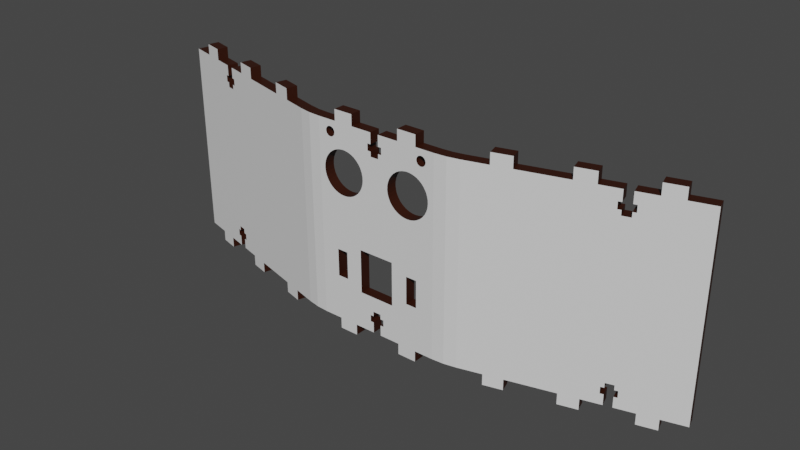 # Source: FrontCover.blend  (saved by Blender 2.81.16; exported with 4.5.12 LTS)
import bpy
from mathutils import Matrix  # noqa: F401  (used for matrix-valued properties, if any)

bpy.ops.wm.read_factory_settings(use_empty=True)
scene = bpy.context.scene
scene.name = 'Scene'

# ---- collections
col_collection = bpy.data.collections.new('Collection'); scene.collection.children.link(col_collection)

# ---- materials (node trees are filled in below, after node groups)
mat_main = bpy.data.materials.new('Main')
mat_main.use_transparent_shadow = False
mat_dark_brown = bpy.data.materials.new('Dark Brown')
mat_dark_brown.use_transparent_shadow = False

# ---- material node trees
mat_main.use_nodes = True; mat_main.node_tree.nodes.clear()
_N = mat_main.node_tree.nodes; _L = mat_main.node_tree.links
n0 = _N.new('ShaderNodeOutputMaterial'); n0.name = 'Material Output'; n0.location = (300, 300)
n1 = _N.new('ShaderNodeBsdfPrincipled'); n1.name = 'Principled BSDF'; n1.location = (10, 300)
n1.distribution = 'GGX'
n1.subsurface_method = 'BURLEY'
n1.inputs[3].default_value = 1.45
n1.inputs[27].default_value = (0.0, 0.0, 0.0, 1.0)
n1.inputs[28].default_value = 1.0
_L.new(n1.outputs[0], n0.inputs[0])
n0.is_active_output = True
mat_dark_brown.use_nodes = True; mat_dark_brown.node_tree.nodes.clear()
_N = mat_dark_brown.node_tree.nodes; _L = mat_dark_brown.node_tree.links
n0 = _N.new('ShaderNodeOutputMaterial'); n0.name = 'Material Output'; n0.location = (300, 300)
n1 = _N.new('ShaderNodeBsdfPrincipled'); n1.name = 'Principled BSDF'; n1.location = (10, 300)
n1.distribution = 'GGX'
n1.subsurface_method = 'BURLEY'
n1.inputs[0].default_value = (0.03157, 0.004983, 0.0, 1.0)
n1.inputs[3].default_value = 1.45
n1.inputs[27].default_value = (0.0, 0.0, 0.0, 1.0)
n1.inputs[28].default_value = 1.0
_L.new(n1.outputs[0], n0.inputs[0])
n0.is_active_output = True

# ---- world
world_world = bpy.data.worlds.new('World'); scene.world = world_world
world_world.use_nodes = True; world_world.node_tree.nodes.clear()
_N = world_world.node_tree.nodes; _L = world_world.node_tree.links
n0 = _N.new('ShaderNodeOutputWorld'); n0.name = 'World Output'; n0.location = (300, 300)
n1 = _N.new('ShaderNodeBackground'); n1.name = 'Background'; n1.location = (10, 300)
n1.inputs[0].default_value = (0.05088, 0.05088, 0.05088, 1.0)
_L.new(n1.outputs[0], n0.inputs[0])
n0.is_active_output = True
world_world.color = (0.05088, 0.05088, 0.05088)
world_world.use_sun_shadow = False
world_world.sun_shadow_jitter_overblur = 0.0

# ---- meshes
me_sborka_var7___front_1 = bpy.data.meshes.new('Sborka var7 - front-1')
me_sborka_var7___front_1.from_pydata([(20.65, 21.34, 8.037), (20.5, 21.71, 8.037), (20.5, 28.63, 8.037), (9.705, 26.29, 8.037), (9.539, 26.2, 8.037), (9.539, 28.63, 8.037), (16.13, 40.0, 8.037), (16.13, 36.0, 8.037), (9.539, 30.25, 8.037), (18.1, 30.26, 8.037), (18.4, 30.26, 8.037), (20.5, 30.25, 8.037), (19.87, 32.65, 8.037), (19.74, 32.92, 8.037), (20.5, 36.0, 8.037), (19.56, 33.16, 8.037), (19.35, 33.36, 8.037), (19.1, 33.53, 8.037), (18.83, 33.65, 8.037), (18.55, 33.72, 8.037), (18.25, 33.75, 8.037), (17.96, 33.72, 8.037), (20.0, 32.07, 8.037), (19.96, 32.37, 8.037), (18.69, 30.31, 8.037), (18.97, 30.41, 8.037), (19.23, 30.55, 8.037), (19.46, 30.74, 8.037), (19.66, 30.96, 8.037), (19.81, 31.21, 8.037), (19.92, 31.49, 8.037), (19.99, 31.78, 8.037), (17.67, 33.65, 8.037), (17.4, 33.53, 8.037), (17.15, 33.36, 8.037), (16.54, 32.37, 8.037), (16.5, 32.07, 8.037), (16.52, 31.78, 8.037), (16.58, 31.49, 8.037), (16.69, 31.21, 8.037), (16.84, 30.96, 8.037), (17.04, 30.74, 8.037), (17.27, 30.55, 8.037), (17.53, 30.41, 8.037), (17.81, 30.31, 8.037), (16.94, 33.16, 8.037), (16.76, 32.92, 8.037), (16.63, 32.65, 8.037), (9.539, 40.0, 8.037), (9.13, 36.0, 8.037), (9.13, 40.0, 8.037), (1.5, 28.63, 8.037), (1.5, 29.65, 8.037), (2.745, 29.65, 8.037), (1.5, 32.05, 8.037), (1.5, 36.0, 8.037), (2.745, 32.05, 8.037), (2.745, 30.25, 8.037), (1.5, 27.9, 8.037), (5.857, 22.6, 8.037), (0.0004272, 27.9, 8.037), (5.351, 21.34, 8.037), (5.065, 20.02, 8.037), (5.008, 18.66, 8.037), (0.0004272, 11.0, 8.037), (5.18, 17.31, 8.037), (5.577, 16.02, 8.037), (6.188, 14.81, 8.037), (6.995, 13.71, 8.037), (7.975, 12.78, 8.037), (9.539, 11.0, 8.037), (8.521, 25.63, 8.037), (7.465, 24.78, 8.037), (6.568, 23.76, 8.037), (-1.5, 28.63, 8.037), (-1.5, 27.9, 8.037), (-6.568, 23.76, 8.037), (-6.994, 13.71, 8.037), (-6.187, 14.8, 8.037), (-5.576, 16.02, 8.037), (-5.179, 17.31, 8.037), (-9.536, 11.0, 8.037), (-9.098, 12.01, 8.037), (-7.974, 12.77, 8.037), (-5.007, 18.66, 8.037), (-5.064, 20.01, 8.037), (-5.35, 21.34, 8.037), (-5.856, 22.6, 8.037), (-1.5, 29.65, 8.037), (-2.745, 29.65, 8.037), (-9.536, 28.63, 8.037), (-2.745, 30.25, 8.037), (-9.536, 30.25, 8.037), (-2.745, 32.05, 8.037), (-9.536, 40.0, 8.037), (-9.13, 40.0, 8.037), (-9.13, 36.0, 8.037), (-1.5, 36.0, 8.037), (-1.5, 32.05, 8.037), (-16.13, 36.0, 8.037), (-16.13, 40.0, 8.037), (-19.23, 30.55, 8.037), (-18.97, 30.41, 8.037), (-23.01, 30.25, 8.037), (-18.69, 30.31, 8.037), (-18.4, 30.26, 8.037), (-17.95, 33.72, 8.037), (-18.25, 33.75, 8.037), (-19.56, 33.16, 8.037), (-19.74, 32.92, 8.037), (-23.01, 36.0, 8.037), (-19.92, 31.49, 8.037), (-19.81, 31.21, 8.037), (-19.98, 31.78, 8.037), (-18.1, 30.26, 8.037), (-17.81, 30.31, 8.037), (-17.53, 30.41, 8.037), (-17.27, 30.55, 8.037), (-18.54, 33.72, 8.037), (-18.83, 33.65, 8.037), (-19.66, 30.96, 8.037), (-19.46, 30.74, 8.037), (-19.1, 33.53, 8.037), (-19.35, 33.36, 8.037), (-19.87, 32.65, 8.037), (-19.96, 32.37, 8.037), (-20.0, 32.07, 8.037), (-17.04, 30.74, 8.037), (-16.84, 30.96, 8.037), (-16.69, 31.21, 8.037), (-16.93, 33.16, 8.037), (-17.15, 33.36, 8.037), (-17.39, 33.53, 8.037), (-17.67, 33.65, 8.037), (-16.58, 31.49, 8.037), (-16.51, 31.78, 8.037), (-16.5, 32.07, 8.037), (-16.54, 32.37, 8.037), (-16.62, 32.65, 8.037), (-16.76, 32.92, 8.037), (-23.01, -36.0, 8.037), (-23.01, -20.92, 8.037), (-16.13, -36.0, 8.037), (-9.536, -20.92, 8.037), (-16.13, -40.0, 8.037), (-9.536, -40.0, 8.037), (-9.13, -36.0, 8.037), (-9.13, -40.0, 8.037), (-1.5, -29.65, 8.037), (-2.745, -29.65, 8.037), (-6.573, -22.4, 8.037), (-1.5, -32.05, 8.037), (-1.5, -36.0, 8.037), (-2.745, -32.05, 8.037), (-6.573, -20.92, 8.037), (1.5, -36.0, 8.037), (1.5, -32.05, 8.037), (9.13, -36.0, 8.037), (2.745, -32.05, 8.037), (6.577, -22.4, 8.037), (1.5, -27.9, 8.037), (0.0004272, -22.4, 8.037), (0.0004272, -27.9, 8.037), (-1.5, -27.9, 8.037), (9.539, -40.0, 8.037), (9.13, -40.0, 8.037), (20.5, -20.92, 8.037), (20.5, -36.0, 8.037), (9.539, -20.92, 8.037), (16.13, -36.0, 8.037), (2.745, -29.65, 8.037), (16.13, -40.0, 8.037), (-6.573, -6.5, 8.037), (-9.536, 2.249, 8.037), (0.0004272, -6.5, 8.037), (0.0004272, 2.249, 8.037), (6.577, -6.5, 8.037), (9.539, 2.249, 8.037), (6.577, -20.92, 8.037), (1.5, -29.65, 8.037), (-7.464, 24.77, 8.037), (-8.52, 25.63, 8.037), (-9.536, 26.19, 8.037), (-9.704, 26.29, 8.037), (-23.01, 28.63, 8.037), (-17.48, 25.63, 8.037), (-18.54, 24.77, 8.037), (-19.43, 23.76, 8.037), (-20.14, 22.6, 8.037), (-20.65, 21.34, 8.037), (-20.93, 20.01, 8.037), (-20.99, 18.66, 8.037), (-23.01, 11.0, 8.037), (-20.82, 17.31, 8.037), (-20.42, 16.02, 8.037), (-19.81, 14.8, 8.037), (-19.0, 13.71, 8.037), (-18.03, 12.77, 8.037), (-16.9, 12.01, 8.037), (-15.66, 11.46, 8.037), (-13.68, 26.97, 8.037), (-15.02, 26.74, 8.037), (-16.29, 26.29, 8.037), (-10.98, 26.74, 8.037), (-12.32, 26.97, 8.037), (-13.0, 27.0, 8.037), (-12.99, 11.0, 8.037), (-11.65, 11.11, 8.037), (-10.33, 11.46, 8.037), (-9.536, 11.82, 8.037), (-14.35, 11.11, 8.037), (-13.01, 11.0, 8.037), (-23.01, 2.249, 8.037), (-13.0, 11.0, 8.037), (20.5, 11.0, 8.037), (15.67, 11.46, 8.037), (16.9, 12.02, 8.037), (18.03, 12.78, 8.037), (19.01, 13.71, 8.037), (19.81, 14.81, 8.037), (9.099, 12.02, 8.037), (9.539, 11.82, 8.037), (10.34, 11.46, 8.037), (11.65, 11.12, 8.037), (13.0, 11.0, 8.037), (14.35, 11.12, 8.037), (20.14, 22.6, 8.037), (19.43, 23.76, 8.037), (18.54, 24.78, 8.037), (13.68, 26.97, 8.037), (12.32, 26.97, 8.037), (10.98, 26.74, 8.037), (17.48, 25.63, 8.037), (16.3, 26.29, 8.037), (15.02, 26.74, 8.037), (20.42, 16.02, 8.037), (20.5, 16.27, 8.037), (23.01, 11.0, 8.037), (20.94, 20.02, 8.037), (23.01, 28.63, 8.037), (20.99, 18.66, 8.037), (20.82, 17.31, 8.037), (23.01, 30.25, 8.037), (23.01, 36.0, 8.037), (23.01, -36.0, 8.037), (23.01, -20.92, 8.037), (23.01, 2.249, 8.037), (20.5, 2.249, 8.037), (12.5, -9.45, 8.037), (16.5, -9.45, 8.037), (16.5, -19.45, 8.037), (12.5, -19.45, 8.037), (-12.5, -19.45, 8.037), (-12.5, -9.45, 8.037), (-16.5, -19.45, 8.037), (-16.5, -9.45, 8.037), (-23.01, 36.0, 12.04), (-16.13, 36.0, 12.04), (-23.01, -36.0, 12.04), (-16.13, -36.0, 12.04), (20.5, -36.0, 12.04), (23.01, -36.0, 12.04), (23.01, -20.92, 12.04), (20.5, -20.92, 12.04), (16.13, -36.0, 12.04), (9.539, -20.92, 12.04), (16.13, -40.0, 12.04), (9.539, -40.0, 12.04), (9.13, -40.0, 12.04), (9.13, -36.0, 12.04), (6.577, -22.4, 12.04), (6.577, -20.92, 12.04), (1.5, -32.05, 12.04), (1.5, -36.0, 12.04), (2.745, -32.05, 12.04), (2.745, -29.65, 12.04), (1.5, -29.65, 12.04), (-9.13, -36.0, 12.04), (-1.5, -36.0, 12.04), (-1.5, -32.05, 12.04), (-9.536, -40.0, 12.04), (-9.13, -40.0, 12.04), (-2.745, -32.05, 12.04), (-2.745, -29.65, 12.04), (-6.573, -22.4, 12.04), (-1.5, -29.65, 12.04), (-1.5, -27.9, 12.04), (0.0004272, -22.4, 12.04), (0.0004272, -27.9, 12.04), (1.5, -27.9, 12.04), (-9.536, -20.92, 12.04), (-16.13, -40.0, 12.04), (-9.536, 40.0, 12.04), (-16.13, 40.0, 12.04), (-9.536, 30.25, 12.04), (-18.54, 33.72, 12.04), (-18.25, 33.75, 12.04), (-17.95, 33.72, 12.04), (-16.69, 31.21, 12.04), (-16.84, 30.96, 12.04), (-17.04, 30.74, 12.04), (-17.27, 30.55, 12.04), (-23.01, 30.25, 12.04), (-19.23, 30.55, 12.04), (-19.46, 30.74, 12.04), (-17.53, 30.41, 12.04), (-17.81, 30.31, 12.04), (-18.1, 30.26, 12.04), (-19.66, 30.96, 12.04), (-19.81, 31.21, 12.04), (-19.92, 31.49, 12.04), (-16.54, 32.37, 12.04), (-16.5, 32.07, 12.04), (-18.4, 30.26, 12.04), (-18.69, 30.31, 12.04), (-18.97, 30.41, 12.04), (-19.87, 32.65, 12.04), (-19.74, 32.92, 12.04), (-19.56, 33.16, 12.04), (-19.35, 33.36, 12.04), (-19.98, 31.78, 12.04), (-20.0, 32.07, 12.04), (-19.96, 32.37, 12.04), (-19.1, 33.53, 12.04), (-18.83, 33.65, 12.04), (-17.67, 33.65, 12.04), (-17.39, 33.53, 12.04), (-17.15, 33.36, 12.04), (-16.93, 33.16, 12.04), (-16.76, 32.92, 12.04), (-16.62, 32.65, 12.04), (-16.51, 31.78, 12.04), (-16.58, 31.49, 12.04), (-2.745, 30.25, 12.04), (-2.745, 32.05, 12.04), (-9.13, 40.0, 12.04), (-9.13, 36.0, 12.04), (-1.5, 36.0, 12.04), (-1.5, 32.05, 12.04), (-1.5, 28.63, 12.04), (-1.5, 29.65, 12.04), (-2.745, 29.65, 12.04), (-9.536, 28.63, 12.04), (-5.576, 16.02, 12.04), (-6.187, 14.8, 12.04), (0.0004272, 11.0, 12.04), (-1.5, 27.9, 12.04), (-7.464, 24.77, 12.04), (-6.994, 13.71, 12.04), (-7.974, 12.77, 12.04), (-9.536, 11.0, 12.04), (-9.098, 12.01, 12.04), (-6.568, 23.76, 12.04), (-5.856, 22.6, 12.04), (0.0004272, 27.9, 12.04), (-5.35, 21.34, 12.04), (-5.064, 20.01, 12.04), (-5.007, 18.66, 12.04), (-5.179, 17.31, 12.04), (8.521, 25.63, 12.04), (9.539, 26.2, 12.04), (9.539, 28.63, 12.04), (1.5, 27.9, 12.04), (6.568, 23.76, 12.04), (1.5, 28.63, 12.04), (7.465, 24.78, 12.04), (6.995, 13.71, 12.04), (6.188, 14.81, 12.04), (5.577, 16.02, 12.04), (5.18, 17.31, 12.04), (5.008, 18.66, 12.04), (5.065, 20.02, 12.04), (5.351, 21.34, 12.04), (5.857, 22.6, 12.04), (2.745, 30.25, 12.04), (2.745, 29.65, 12.04), (1.5, 29.65, 12.04), (9.539, 30.25, 12.04), (9.539, 40.0, 12.04), (9.13, 36.0, 12.04), (9.13, 40.0, 12.04), (1.5, 36.0, 12.04), (1.5, 32.05, 12.04), (2.745, 32.05, 12.04), (18.83, 33.65, 12.04), (19.1, 33.53, 12.04), (20.5, 36.0, 12.04), (19.35, 33.36, 12.04), (19.56, 33.16, 12.04), (16.13, 40.0, 12.04), (16.13, 36.0, 12.04), (18.25, 33.75, 12.04), (18.55, 33.72, 12.04), (16.76, 32.92, 12.04), (16.94, 33.16, 12.04), (17.15, 33.36, 12.04), (17.4, 33.53, 12.04), (19.74, 32.92, 12.04), (19.87, 32.65, 12.04), (19.96, 32.37, 12.04), (17.67, 33.65, 12.04), (17.96, 33.72, 12.04), (20.0, 32.07, 12.04), (19.99, 31.78, 12.04), (20.5, 30.25, 12.04), (19.92, 31.49, 12.04), (19.81, 31.21, 12.04), (19.66, 30.96, 12.04), (19.46, 30.74, 12.04), (19.23, 30.55, 12.04), (18.97, 30.41, 12.04), (18.69, 30.31, 12.04), (18.4, 30.26, 12.04), (18.1, 30.26, 12.04), (17.81, 30.31, 12.04), (17.53, 30.41, 12.04), (17.27, 30.55, 12.04), (17.04, 30.74, 12.04), (16.84, 30.96, 12.04), (16.69, 31.21, 12.04), (16.58, 31.49, 12.04), (16.52, 31.78, 12.04), (16.5, 32.07, 12.04), (16.54, 32.37, 12.04), (16.63, 32.65, 12.04), (23.01, 36.0, 12.04), (23.01, 30.25, 12.04), (6.577, -6.5, 12.04), (9.539, 2.249, 12.04), (0.0004272, -6.5, 12.04), (0.0004272, 2.249, 12.04), (-6.573, -6.5, 12.04), (-9.536, 2.249, 12.04), (-6.573, -20.92, 12.04), (-10.98, 26.74, 12.04), (-9.704, 26.29, 12.04), (-9.536, 26.19, 12.04), (-8.52, 25.63, 12.04), (-23.01, 11.0, 12.04), (-13.01, 11.0, 12.04), (-14.35, 11.11, 12.04), (-23.01, 28.63, 12.04), (-20.65, 21.34, 12.04), (-20.14, 22.6, 12.04), (-19.43, 23.76, 12.04), (-18.54, 24.77, 12.04), (-17.48, 25.63, 12.04), (-15.66, 11.46, 12.04), (-16.9, 12.01, 12.04), (-18.03, 12.77, 12.04), (-19.0, 13.71, 12.04), (-19.81, 14.8, 12.04), (-20.42, 16.02, 12.04), (-20.82, 17.31, 12.04), (-20.99, 18.66, 12.04), (-20.93, 20.01, 12.04), (-16.29, 26.29, 12.04), (-15.02, 26.74, 12.04), (-13.68, 26.97, 12.04), (-13.0, 27.0, 12.04), (-12.32, 26.97, 12.04), (-23.01, 2.249, 12.04), (-13.0, 11.0, 12.04), (-12.99, 11.0, 12.04), (-9.536, 11.82, 12.04), (-10.33, 11.46, 12.04), (-11.65, 11.11, 12.04), (9.705, 26.29, 12.04), (10.98, 26.74, 12.04), (12.32, 26.97, 12.04), (16.3, 26.29, 12.04), (17.48, 25.63, 12.04), (20.5, 28.63, 12.04), (18.54, 24.78, 12.04), (19.43, 23.76, 12.04), (13.0, 27.0, 12.04), (13.68, 26.97, 12.04), (15.02, 26.74, 12.04), (20.42, 16.02, 12.04), (19.81, 14.81, 12.04), (20.5, 11.0, 12.04), (19.01, 13.71, 12.04), (18.03, 12.78, 12.04), (16.9, 12.02, 12.04), (15.67, 11.46, 12.04), (10.34, 11.46, 12.04), (9.539, 11.82, 12.04), (9.539, 11.0, 12.04), (9.099, 12.02, 12.04), (7.975, 12.78, 12.04), (14.35, 11.12, 12.04), (13.0, 11.0, 12.04), (11.65, 11.12, 12.04), (20.14, 22.6, 12.04), (20.5, 21.71, 12.04), (23.01, 28.63, 12.04), (20.65, 21.34, 12.04), (20.94, 20.02, 12.04), (20.99, 18.66, 12.04), (23.01, 11.0, 12.04), (20.82, 17.31, 12.04), (20.5, 16.27, 12.04), (-12.5, -19.45, 12.04), (-16.5, -19.45, 12.04), (-12.5, -9.45, 12.04), (-16.5, -9.45, 12.04), (-23.01, -20.92, 12.04), (20.5, 2.249, 12.04), (12.5, -19.45, 12.04), (12.5, -9.45, 12.04), (16.5, -19.45, 12.04), (16.5, -9.45, 12.04), (23.01, 2.249, 12.04), (-39.48, -36.0, 4.683), (-40.52, -36.0, 8.546), (-39.48, -40.0, 4.683), (-40.52, -40.0, 8.546), (-46.24, -40.0, 2.871), (-47.28, -40.0, 6.735), (-46.24, -36.0, 2.871), (-47.28, -36.0, 6.735), (-63.09, -36.0, -1.643), (-64.12, -36.0, 2.221), (-63.09, -40.0, -1.643), (-64.12, -40.0, 2.221), (-69.85, -40.0, -3.455), (-70.88, -40.0, 0.409), (-69.85, -36.0, -3.455), (-70.88, -36.0, 0.409), (-76.82, -36.0, -5.323), (-77.86, -36.0, -1.46), (-76.82, -32.05, -5.323), (-77.86, -32.05, -1.46), (-75.62, -32.05, -5.001), (-76.66, -32.05, -1.137), (-75.62, -29.65, -5.001), (-76.66, -29.65, -1.137), (-76.82, -29.65, -5.323), (-77.86, -29.65, -1.46), (-76.82, -27.9, -5.323), (-77.86, -27.9, -1.46), (-79.72, -27.9, -6.1), (-80.76, -27.9, -2.236), (-79.72, -29.65, -6.1), (-80.76, -29.65, -2.236), (-80.92, -29.65, -6.422), (-81.96, -29.65, -2.558), (-80.92, -32.05, -6.422), (-81.96, -32.05, -2.558), (-79.72, -32.05, -6.1), (-80.76, -32.05, -2.236), (-79.72, -36.0, -6.1), (-80.76, -36.0, -2.236), (-86.69, -36.0, -7.968), (-87.73, -36.0, -4.105), (-86.69, -40.0, -7.968), (-87.73, -40.0, -4.105), (-93.46, -40.0, -9.78), (-94.49, -40.0, -5.916), (-93.46, -36.0, -9.78), (-94.49, -36.0, -5.916), (-101.9, -36.0, -12.04), (-102.9, -36.0, -8.173), (-101.9, 36.0, -12.04), (-102.9, 36.0, -8.173), (-93.46, 36.0, -9.78), (-94.49, 36.0, -5.916), (-93.46, 40.0, -9.78), (-94.49, 40.0, -5.916), (-86.69, 40.0, -7.968), (-87.73, 40.0, -4.105), (-86.69, 36.0, -7.968), (-87.73, 36.0, -4.105), (-79.72, 36.0, -6.1), (-80.76, 36.0, -2.236), (-79.72, 32.05, -6.1), (-80.76, 32.05, -2.236), (-80.92, 32.05, -6.422), (-81.96, 32.05, -2.558), (-80.92, 29.65, -6.422), (-81.96, 29.65, -2.558), (-79.72, 29.65, -6.1), (-80.76, 29.65, -2.236), (-79.72, 27.9, -6.1), (-80.76, 27.9, -2.236), (-76.82, 27.9, -5.323), (-77.86, 27.9, -1.46), (-76.82, 29.65, -5.323), (-77.86, 29.65, -1.46), (-75.62, 29.65, -5.001), (-76.66, 29.65, -1.137), (-75.62, 32.05, -5.001), (-76.66, 32.05, -1.137), (-76.82, 32.05, -5.323), (-77.86, 32.05, -1.46), (-76.82, 36.0, -5.323), (-77.86, 36.0, -1.46), (-69.85, 36.0, -3.455), (-70.88, 36.0, 0.409), (-69.85, 40.0, -3.455), (-70.88, 40.0, 0.409), (-63.09, 40.0, -1.643), (-64.12, 40.0, 2.221), (-63.09, 36.0, -1.643), (-64.12, 36.0, 2.221), (-46.24, 36.0, 2.871), (-47.28, 36.0, 6.735), (-46.24, 40.0, 2.871), (-47.28, 40.0, 6.735), (-39.48, 40.0, 4.683), (-40.52, 40.0, 8.546), (-39.48, 36.0, 4.683), (-40.52, 36.0, 8.546), (-31.81, -36.0, 10.88), (-31.81, 36.0, 10.88), (-30.78, 36.0, 7.015), (-30.78, -36.0, 7.015), (-26.93, 36.0, 7.78), (-27.45, 36.0, 11.75), (-26.93, -36.0, 7.78), (-27.45, -36.0, 11.75), (39.48, 36.0, 4.683), (40.52, 36.0, 8.546), (39.48, 40.0, 4.683), (40.52, 40.0, 8.546), (46.24, 40.0, 2.871), (47.28, 40.0, 6.735), (46.24, 36.0, 2.871), (47.28, 36.0, 6.735), (63.09, 36.0, -1.643), (64.12, 36.0, 2.221), (63.09, 40.0, -1.643), (64.12, 40.0, 2.221), (69.85, 40.0, -3.455), (70.88, 40.0, 0.409), (69.85, 36.0, -3.455), (70.88, 36.0, 0.409), (76.82, 36.0, -5.323), (77.86, 36.0, -1.46), (76.82, 32.05, -5.323), (77.86, 32.05, -1.46), (75.62, 32.05, -5.001), (76.66, 32.05, -1.137), (75.62, 29.65, -5.001), (76.66, 29.65, -1.137), (76.82, 29.65, -5.323), (77.86, 29.65, -1.46), (76.82, 27.9, -5.323), (77.86, 27.9, -1.46), (79.72, 27.9, -6.1), (80.76, 27.9, -2.236), (79.72, 29.65, -6.1), (80.76, 29.65, -2.236), (80.92, 29.65, -6.422), (81.96, 29.65, -2.558), (80.92, 32.05, -6.422), (81.96, 32.05, -2.558), (79.72, 32.05, -6.1), (80.76, 32.05, -2.236), (79.72, 36.0, -6.1), (80.76, 36.0, -2.236), (86.69, 36.0, -7.968), (87.73, 36.0, -4.105), (86.69, 40.0, -7.968), (87.73, 40.0, -4.105), (93.46, 40.0, -9.78), (94.49, 40.0, -5.916), (93.46, 36.0, -9.78), (94.49, 36.0, -5.916), (102.9, 36.0, -8.173), (101.9, 36.0, -12.04), (101.9, -36.0, -12.04), (102.9, -36.0, -8.173), (93.46, -36.0, -9.78), (94.49, -36.0, -5.916), (93.46, -40.0, -9.78), (94.49, -40.0, -5.916), (86.69, -40.0, -7.968), (87.73, -40.0, -4.105), (86.69, -36.0, -7.968), (87.73, -36.0, -4.105), (79.72, -36.0, -6.1), (80.76, -36.0, -2.236), (79.72, -32.05, -6.1), (80.76, -32.05, -2.236), (80.92, -32.05, -6.422), (81.96, -32.05, -2.558), (80.92, -29.65, -6.422), (81.96, -29.65, -2.558), (79.72, -29.65, -6.1), (80.76, -29.65, -2.236), (79.72, -27.9, -6.1), (80.76, -27.9, -2.236), (76.82, -27.9, -5.323), (77.86, -27.9, -1.46), (76.82, -29.65, -5.323), (77.86, -29.65, -1.46), (75.62, -29.65, -5.001), (76.66, -29.65, -1.137), (75.62, -32.05, -5.001), (76.66, -32.05, -1.137), (76.82, -32.05, -5.323), (77.86, -32.05, -1.46), (76.82, -36.0, -5.323), (77.86, -36.0, -1.46), (69.85, -36.0, -3.455), (70.88, -36.0, 0.409), (69.85, -40.0, -3.455), (70.88, -40.0, 0.409), (63.09, -40.0, -1.643), (64.12, -40.0, 2.221), (63.09, -36.0, -1.643), (64.12, -36.0, 2.221), (46.24, -36.0, 2.871), (47.28, -36.0, 6.735), (46.24, -40.0, 2.871), (47.28, -40.0, 6.735), (39.48, -40.0, 4.683), (40.52, -40.0, 8.546), (39.48, -36.0, 4.683), (40.52, -36.0, 8.546), (31.81, 36.0, 10.88), (31.81, -36.0, 10.88), (30.78, -36.0, 7.015), (30.78, 36.0, 7.015), (26.93, 36.0, 7.78), (27.45, 36.0, 11.75), (26.93, -36.0, 7.78), (27.45, -36.0, 11.75)], [], [(0, 1, 2), (3, 4, 5), (6, 7, 8), (9, 10, 11), (12, 13, 14), (13, 15, 14), (14, 15, 16), (14, 16, 7), (7, 16, 17), (7, 17, 18), (18, 19, 7), (7, 19, 20), (7, 20, 21), (11, 22, 14), (14, 22, 23), (14, 23, 12), (10, 24, 11), (11, 24, 25), (11, 25, 26), (26, 27, 11), (11, 27, 28), (11, 28, 29), (29, 30, 11), (11, 30, 31), (11, 31, 22), (21, 32, 7), (7, 32, 33), (7, 33, 34), (35, 36, 8), (8, 36, 37), (8, 37, 38), (38, 39, 8), (8, 39, 40), (8, 40, 41), (41, 42, 8), (8, 42, 43), (8, 43, 44), (34, 45, 7), (7, 45, 46), (7, 46, 8), (8, 46, 47), (8, 47, 35), (6, 8, 48), (48, 8, 49), (48, 49, 50), (51, 52, 53), (54, 55, 56), (56, 55, 49), (56, 49, 57), (57, 49, 8), (57, 8, 53), (53, 8, 5), (53, 5, 51), (51, 5, 4), (58, 59, 60), (60, 59, 61), (62, 63, 64), (63, 65, 64), (64, 65, 66), (64, 66, 67), (67, 68, 64), (64, 68, 69), (64, 69, 70), (4, 71, 51), (51, 71, 72), (51, 72, 58), (58, 72, 73), (58, 73, 59), (74, 75, 76), (77, 78, 64), (64, 78, 79), (64, 79, 80), (81, 82, 64), (64, 82, 83), (64, 83, 77), (80, 84, 64), (64, 84, 60), (64, 60, 62), (62, 60, 61), (84, 85, 60), (60, 85, 86), (60, 86, 75), (75, 86, 87), (75, 87, 76), (88, 74, 89), (89, 74, 90), (89, 90, 91), (91, 90, 92), (91, 92, 93), (94, 95, 96), (96, 97, 98), (98, 93, 96), (96, 93, 92), (96, 92, 94), (94, 92, 99), (94, 99, 100), (101, 102, 103), (103, 102, 104), (103, 104, 105), (99, 106, 107), (108, 109, 110), (111, 112, 103), (111, 103, 113), (114, 115, 92), (92, 115, 116), (92, 116, 117), (99, 107, 110), (110, 107, 118), (110, 118, 119), (112, 120, 103), (103, 120, 121), (103, 121, 101), (119, 122, 110), (110, 122, 123), (110, 123, 108), (109, 124, 110), (110, 124, 125), (110, 125, 103), (103, 125, 126), (103, 126, 113), (117, 127, 92), (92, 127, 128), (92, 128, 129), (99, 130, 131), (131, 132, 99), (99, 132, 133), (99, 133, 106), (129, 134, 92), (92, 134, 135), (92, 135, 136), (136, 137, 92), (92, 137, 138), (92, 138, 99), (99, 138, 139), (99, 139, 130), (140, 141, 142), (142, 141, 143), (142, 143, 144), (144, 143, 145), (145, 143, 146), (145, 146, 147), (148, 149, 150), (151, 152, 153), (153, 152, 146), (153, 146, 149), (149, 146, 143), (149, 143, 150), (150, 143, 154), (155, 156, 157), (157, 156, 158), (159, 160, 161), (161, 160, 162), (161, 162, 150), (150, 162, 163), (150, 163, 148), (164, 165, 157), (166, 167, 168), (168, 167, 169), (158, 170, 157), (157, 170, 168), (157, 168, 164), (164, 168, 169), (164, 169, 171), (172, 173, 174), (174, 173, 175), (174, 175, 176), (176, 175, 177), (176, 177, 178), (178, 177, 168), (178, 168, 159), (159, 168, 170), (159, 170, 160), (160, 170, 179), (76, 180, 74), (74, 180, 181), (74, 181, 90), (90, 181, 182), (90, 182, 183), (184, 185, 186), (186, 187, 184), (184, 187, 188), (184, 188, 189), (189, 190, 184), (184, 190, 191), (184, 191, 192), (192, 191, 193), (193, 194, 192), (192, 194, 195), (192, 195, 196), (196, 197, 192), (192, 197, 198), (192, 198, 199), (200, 201, 184), (184, 201, 202), (184, 202, 185), (183, 203, 90), (90, 203, 204), (90, 204, 205), (81, 206, 207), (207, 208, 81), (81, 208, 209), (81, 209, 82), (199, 210, 192), (192, 210, 211), (192, 211, 212), (212, 211, 173), (173, 211, 213), (173, 213, 206), (214, 215, 216), (216, 217, 214), (214, 217, 218), (214, 218, 219), (69, 220, 70), (70, 220, 221), (70, 221, 222), (222, 223, 70), (70, 223, 224), (70, 224, 214), (214, 224, 225), (214, 225, 215), (1, 226, 2), (2, 226, 227), (2, 227, 228), (229, 230, 5), (5, 230, 231), (5, 231, 3), (228, 232, 2), (2, 232, 233), (2, 233, 234), (219, 235, 214), (214, 235, 236), (214, 236, 237), (238, 239, 240), (240, 239, 237), (240, 237, 241), (241, 237, 236), (238, 0, 239), (239, 0, 2), (239, 2, 242), (242, 2, 11), (242, 11, 243), (243, 11, 14), (244, 167, 245), (245, 167, 166), (245, 166, 246), (246, 166, 247), (234, 229, 2), (2, 229, 5), (2, 5, 11), (11, 5, 8), (11, 8, 9), (9, 8, 44), (248, 177, 249), (249, 177, 247), (249, 247, 250), (250, 247, 166), (250, 166, 251), (251, 166, 168), (251, 168, 248), (248, 168, 177), (206, 81, 173), (173, 81, 64), (173, 64, 175), (175, 64, 70), (175, 70, 177), (177, 70, 214), (177, 214, 247), (247, 214, 237), (247, 237, 246), (205, 200, 90), (90, 200, 184), (90, 184, 92), (92, 184, 103), (92, 103, 114), (114, 103, 105), (143, 252, 253), (252, 143, 254), (254, 143, 141), (254, 141, 255), (255, 141, 212), (255, 212, 253), (253, 212, 173), (253, 173, 143), (143, 173, 172), (143, 172, 154), (256, 257, 110), (110, 257, 99), (140, 142, 258), (258, 142, 259), (260, 261, 262), (260, 263, 264), (264, 263, 265), (264, 265, 266), (266, 265, 267), (268, 267, 269), (269, 267, 265), (269, 265, 270), (270, 265, 271), (272, 273, 274), (274, 273, 269), (274, 269, 275), (275, 269, 270), (275, 270, 276), (277, 278, 279), (280, 281, 277), (282, 283, 284), (283, 285, 284), (284, 285, 286), (284, 286, 287), (287, 286, 288), (287, 288, 270), (270, 288, 289), (270, 289, 276), (277, 290, 280), (280, 290, 259), (280, 259, 291), (292, 293, 294), (294, 293, 257), (256, 295, 257), (257, 295, 296), (257, 296, 297), (298, 299, 294), (294, 299, 300), (294, 300, 301), (302, 303, 304), (301, 305, 294), (294, 305, 306), (294, 306, 307), (304, 308, 302), (302, 308, 309), (302, 309, 310), (311, 312, 294), (313, 314, 302), (302, 314, 315), (302, 315, 303), (316, 317, 256), (256, 317, 318), (256, 318, 319), (310, 320, 302), (302, 320, 321), (302, 321, 256), (256, 321, 322), (256, 322, 316), (319, 323, 256), (256, 323, 324), (256, 324, 295), (297, 325, 257), (257, 325, 326), (257, 326, 327), (327, 328, 257), (257, 328, 329), (257, 329, 294), (294, 329, 330), (294, 330, 311), (312, 331, 294), (294, 331, 332), (294, 332, 298), (294, 333, 334), (335, 292, 336), (336, 292, 294), (336, 294, 337), (337, 294, 334), (337, 334, 338), (339, 340, 341), (333, 294, 341), (341, 294, 342), (341, 342, 339), (343, 344, 345), (346, 339, 347), (344, 348, 345), (345, 348, 349), (345, 349, 350), (350, 349, 351), (347, 352, 346), (346, 352, 353), (346, 353, 354), (354, 353, 355), (356, 357, 345), (345, 357, 358), (345, 358, 343), (359, 360, 361), (362, 363, 364), (364, 363, 365), (364, 365, 359), (366, 367, 345), (345, 367, 368), (345, 368, 369), (369, 370, 345), (345, 370, 354), (345, 354, 356), (356, 354, 355), (370, 371, 354), (354, 371, 372), (354, 372, 362), (362, 372, 373), (362, 373, 363), (374, 375, 361), (359, 361, 364), (364, 361, 375), (364, 375, 376), (377, 378, 379), (379, 378, 380), (381, 382, 379), (379, 382, 383), (379, 383, 377), (384, 385, 386), (386, 385, 387), (386, 387, 388), (389, 378, 390), (390, 378, 391), (390, 391, 386), (386, 391, 392), (386, 392, 384), (393, 394, 378), (378, 394, 395), (378, 395, 396), (388, 397, 386), (386, 397, 398), (386, 398, 399), (396, 400, 378), (378, 400, 401), (378, 401, 391), (402, 403, 404), (404, 403, 405), (405, 406, 404), (404, 406, 407), (404, 407, 408), (408, 409, 404), (404, 409, 410), (404, 410, 411), (411, 412, 404), (404, 412, 413), (404, 413, 377), (377, 413, 414), (377, 414, 415), (415, 416, 377), (377, 416, 417), (377, 417, 418), (418, 419, 377), (377, 419, 420), (377, 420, 421), (421, 422, 377), (377, 422, 423), (377, 423, 378), (378, 423, 424), (378, 424, 393), (399, 402, 386), (386, 402, 404), (386, 404, 425), (425, 404, 426), (427, 428, 429), (429, 428, 430), (429, 430, 431), (431, 430, 432), (431, 432, 433), (433, 432, 290), (433, 290, 284), (284, 290, 277), (284, 277, 282), (282, 277, 279), (434, 435, 342), (342, 435, 436), (342, 436, 339), (339, 436, 437), (339, 437, 347), (438, 439, 440), (441, 442, 443), (443, 444, 441), (441, 444, 445), (441, 445, 446), (440, 447, 438), (438, 447, 448), (438, 448, 449), (449, 450, 438), (438, 450, 451), (438, 451, 452), (452, 453, 438), (438, 453, 454), (438, 454, 441), (441, 454, 455), (441, 455, 442), (446, 456, 441), (441, 456, 457), (441, 457, 458), (458, 459, 342), (342, 459, 460), (342, 460, 434), (438, 461, 439), (439, 461, 432), (439, 432, 462), (462, 432, 463), (351, 464, 350), (350, 464, 465), (350, 465, 466), (360, 467, 361), (361, 467, 468), (361, 468, 469), (470, 471, 472), (472, 471, 473), (472, 473, 474), (469, 475, 361), (361, 475, 476), (361, 476, 472), (472, 476, 477), (472, 477, 470), (478, 479, 480), (480, 479, 481), (481, 482, 480), (480, 482, 483), (480, 483, 484), (485, 486, 487), (487, 486, 488), (487, 488, 345), (345, 488, 489), (345, 489, 366), (484, 490, 480), (480, 490, 491), (480, 491, 487), (487, 491, 492), (487, 492, 485), (474, 493, 472), (472, 493, 494), (472, 494, 495), (495, 494, 496), (496, 497, 495), (495, 497, 498), (495, 498, 499), (499, 498, 500), (499, 500, 501), (458, 342, 441), (441, 342, 294), (441, 294, 302), (302, 294, 307), (302, 307, 313), (290, 502, 503), (502, 290, 504), (504, 290, 432), (504, 432, 505), (505, 432, 461), (505, 461, 503), (503, 461, 506), (503, 506, 290), (290, 506, 258), (290, 258, 259), (466, 463, 350), (350, 463, 432), (350, 432, 345), (345, 432, 430), (345, 430, 487), (487, 430, 428), (487, 428, 480), (480, 428, 507), (265, 508, 509), (508, 265, 510), (510, 265, 263), (510, 263, 511), (511, 263, 507), (511, 507, 509), (509, 507, 428), (509, 428, 265), (265, 428, 427), (265, 427, 271), (383, 374, 377), (377, 374, 361), (377, 361, 404), (404, 361, 472), (404, 472, 426), (426, 472, 495), (260, 262, 263), (263, 262, 512), (263, 512, 507), (507, 512, 499), (507, 499, 480), (480, 499, 501), (480, 501, 478), (7, 390, 14), (14, 390, 386), (14, 386, 243), (243, 386, 425), (6, 389, 7), (7, 389, 390), (50, 380, 48), (48, 380, 378), (48, 378, 6), (6, 378, 389), (49, 379, 50), (50, 379, 380), (55, 381, 49), (49, 381, 379), (54, 382, 55), (55, 382, 381), (56, 383, 54), (54, 383, 382), (383, 56, 374), (374, 56, 57), (374, 57, 375), (375, 57, 53), (52, 376, 53), (53, 376, 375), (376, 52, 364), (364, 52, 51), (364, 51, 362), (362, 51, 58), (362, 58, 354), (354, 58, 60), (354, 60, 346), (346, 60, 75), (88, 340, 74), (74, 340, 339), (74, 339, 75), (75, 339, 346), (89, 341, 88), (88, 341, 340), (93, 334, 91), (91, 334, 333), (91, 333, 89), (89, 333, 341), (98, 338, 93), (93, 338, 334), (97, 337, 98), (98, 337, 338), (96, 336, 97), (97, 336, 337), (95, 335, 96), (96, 335, 336), (100, 293, 94), (94, 293, 292), (94, 292, 95), (95, 292, 335), (99, 257, 100), (100, 257, 293), (144, 291, 142), (142, 291, 259), (147, 281, 145), (145, 281, 280), (145, 280, 144), (144, 280, 291), (146, 277, 147), (147, 277, 281), (152, 278, 146), (146, 278, 277), (151, 279, 152), (152, 279, 278), (153, 282, 151), (151, 282, 279), (149, 283, 153), (153, 283, 282), (148, 285, 149), (149, 285, 283), (163, 286, 148), (148, 286, 285), (160, 289, 162), (162, 289, 288), (162, 288, 163), (163, 288, 286), (179, 276, 160), (160, 276, 289), (170, 275, 179), (179, 275, 276), (158, 274, 170), (170, 274, 275), (156, 272, 158), (158, 272, 274), (155, 273, 156), (156, 273, 272), (157, 269, 155), (155, 269, 273), (165, 268, 157), (157, 268, 269), (171, 266, 164), (164, 266, 267), (164, 267, 165), (165, 267, 268), (169, 264, 171), (171, 264, 266), (264, 169, 260), (260, 169, 167), (260, 167, 261), (261, 167, 244), (513, 514, 515), (515, 514, 516), (515, 516, 517), (517, 516, 518), (517, 518, 519), (519, 518, 520), (519, 520, 521), (521, 520, 522), (521, 522, 523), (523, 522, 524), (523, 524, 525), (525, 524, 526), (525, 526, 527), (527, 526, 528), (527, 528, 529), (529, 528, 530), (529, 530, 531), (531, 530, 532), (531, 532, 533), (533, 532, 534), (533, 534, 535), (535, 534, 536), (535, 536, 537), (537, 536, 538), (537, 538, 539), (539, 538, 540), (539, 540, 541), (541, 540, 542), (541, 542, 543), (543, 542, 544), (543, 544, 545), (545, 544, 546), (545, 546, 547), (547, 546, 548), (547, 548, 549), (549, 548, 550), (549, 550, 551), (551, 550, 552), (551, 552, 553), (553, 552, 554), (553, 554, 555), (555, 554, 556), (555, 556, 557), (557, 556, 558), (557, 558, 559), (559, 558, 560), (559, 560, 561), (561, 560, 562), (561, 562, 563), (563, 562, 564), (563, 564, 565), (565, 564, 566), (565, 566, 567), (567, 566, 568), (567, 568, 569), (569, 568, 570), (569, 570, 571), (571, 570, 572), (571, 572, 573), (573, 572, 574), (573, 574, 575), (575, 574, 576), (575, 576, 577), (577, 576, 578), (577, 578, 579), (579, 578, 580), (579, 580, 581), (581, 580, 582), (581, 582, 583), (583, 582, 584), (583, 584, 585), (585, 584, 586), (585, 586, 587), (587, 586, 588), (587, 588, 589), (589, 588, 590), (589, 590, 591), (591, 590, 592), (591, 592, 593), (593, 592, 594), (593, 594, 595), (595, 594, 596), (595, 596, 597), (597, 596, 598), (597, 598, 599), (599, 598, 600), (599, 600, 601), (601, 600, 602), (601, 602, 603), (603, 602, 604), (603, 604, 605), (605, 604, 606), (605, 606, 607), (607, 606, 608), (607, 608, 609), (609, 608, 610), (609, 610, 611), (611, 610, 612), (572, 570, 568), (528, 526, 524), (566, 564, 562), (552, 550, 554), (554, 550, 548), (578, 576, 574), (546, 544, 542), (596, 594, 598), (598, 594, 592), (598, 592, 590), (534, 532, 530), (584, 582, 580), (562, 584, 566), (566, 584, 580), (566, 580, 568), (568, 580, 578), (568, 578, 572), (572, 578, 574), (548, 546, 554), (554, 546, 560), (554, 560, 556), (556, 560, 558), (610, 608, 612), (612, 608, 606), (604, 602, 600), (530, 528, 534), (534, 528, 524), (534, 524, 536), (536, 524, 522), (600, 598, 604), (604, 598, 590), (604, 590, 606), (606, 590, 613), (606, 613, 612), (612, 613, 614), (540, 586, 542), (542, 586, 584), (542, 584, 546), (546, 584, 562), (546, 562, 560), (538, 536, 540), (540, 536, 522), (540, 522, 586), (586, 522, 520), (590, 588, 613), (613, 588, 586), (613, 586, 514), (514, 586, 520), (514, 520, 516), (516, 520, 518), (611, 612, 615), (615, 612, 614), (553, 555, 557), (597, 599, 601), (611, 615, 616), (573, 575, 571), (571, 575, 577), (527, 529, 531), (541, 543, 563), (563, 543, 545), (547, 549, 551), (579, 581, 583), (535, 537, 539), (591, 593, 595), (561, 563, 559), (559, 563, 545), (559, 545, 557), (557, 545, 547), (557, 547, 553), (553, 547, 551), (563, 565, 579), (577, 579, 571), (571, 579, 565), (571, 565, 569), (569, 565, 567), (587, 589, 585), (585, 589, 616), (585, 616, 583), (515, 517, 513), (513, 517, 519), (563, 579, 541), (541, 579, 583), (541, 583, 539), (605, 607, 609), (609, 611, 605), (605, 611, 616), (605, 616, 603), (603, 616, 589), (603, 589, 601), (601, 589, 591), (601, 591, 597), (597, 591, 595), (523, 525, 521), (521, 525, 527), (616, 513, 583), (583, 513, 519), (583, 519, 539), (539, 519, 521), (539, 521, 535), (535, 521, 527), (535, 527, 533), (533, 527, 531), (514, 513, 613), (613, 513, 616), (615, 614, 617), (617, 614, 618), (617, 618, 110), (110, 618, 256), (140, 258, 619), (619, 258, 620), (619, 620, 616), (616, 620, 613), (258, 506, 620), (620, 506, 461), (618, 461, 438), (438, 441, 618), (618, 441, 302), (618, 302, 256), (461, 618, 620), (620, 618, 614), (620, 614, 613), (616, 615, 619), (619, 615, 617), (110, 103, 617), (617, 103, 184), (184, 192, 617), (617, 192, 212), (617, 212, 619), (619, 212, 141), (619, 141, 140), (621, 622, 623), (623, 622, 624), (623, 624, 625), (625, 624, 626), (625, 626, 627), (627, 626, 628), (627, 628, 629), (629, 628, 630), (629, 630, 631), (631, 630, 632), (631, 632, 633), (633, 632, 634), (633, 634, 635), (635, 634, 636), (635, 636, 637), (637, 636, 638), (637, 638, 639), (639, 638, 640), (639, 640, 641), (641, 640, 642), (641, 642, 643), (643, 642, 644), (643, 644, 645), (645, 644, 646), (645, 646, 647), (647, 646, 648), (647, 648, 649), (649, 648, 650), (649, 650, 651), (651, 650, 652), (651, 652, 653), (653, 652, 654), (653, 654, 655), (655, 654, 656), (655, 656, 657), (657, 656, 658), (657, 658, 659), (659, 658, 660), (659, 660, 661), (661, 660, 662), (661, 662, 663), (663, 662, 664), (663, 664, 665), (665, 664, 666), (665, 666, 667), (667, 666, 668), (668, 669, 667), (667, 669, 670), (670, 669, 671), (671, 669, 672), (671, 672, 673), (673, 672, 674), (673, 674, 675), (675, 674, 676), (675, 676, 677), (677, 676, 678), (677, 678, 679), (679, 678, 680), (679, 680, 681), (681, 680, 682), (681, 682, 683), (683, 682, 684), (683, 684, 685), (685, 684, 686), (685, 686, 687), (687, 686, 688), (687, 688, 689), (689, 688, 690), (689, 690, 691), (691, 690, 692), (691, 692, 693), (693, 692, 694), (693, 694, 695), (695, 694, 696), (695, 696, 697), (697, 696, 698), (697, 698, 699), (699, 698, 700), (699, 700, 701), (701, 700, 702), (701, 702, 703), (703, 702, 704), (703, 704, 705), (705, 704, 706), (705, 706, 707), (707, 706, 708), (707, 708, 709), (709, 708, 710), (709, 710, 711), (711, 710, 712), (711, 712, 713), (713, 712, 714), (713, 714, 715), (715, 714, 716), (715, 716, 717), (717, 716, 718), (717, 718, 719), (719, 718, 720), (680, 678, 676), (636, 634, 632), (622, 721, 722), (660, 658, 662), (662, 658, 656), (706, 704, 702), (692, 690, 669), (669, 690, 688), (686, 684, 682), (654, 652, 650), (698, 696, 694), (642, 640, 638), (672, 669, 674), (674, 669, 688), (674, 688, 676), (676, 688, 686), (676, 686, 680), (680, 686, 682), (669, 668, 654), (656, 654, 662), (662, 654, 668), (662, 668, 664), (664, 668, 666), (646, 644, 648), (648, 644, 722), (648, 722, 650), (718, 716, 720), (720, 716, 714), (669, 654, 692), (692, 654, 650), (692, 650, 694), (628, 626, 624), (624, 622, 628), (628, 622, 722), (628, 722, 630), (630, 722, 644), (630, 644, 632), (632, 644, 642), (632, 642, 636), (636, 642, 638), (710, 708, 712), (712, 708, 706), (722, 720, 650), (650, 720, 714), (650, 714, 694), (694, 714, 712), (694, 712, 698), (698, 712, 706), (698, 706, 700), (700, 706, 702), (723, 719, 722), (722, 719, 720), (661, 663, 665), (705, 707, 709), (681, 683, 679), (679, 683, 685), (649, 651, 671), (671, 651, 653), (655, 657, 659), (687, 689, 691), (637, 639, 635), (635, 639, 641), (635, 641, 643), (699, 701, 703), (670, 671, 667), (667, 671, 653), (667, 653, 665), (665, 653, 655), (665, 655, 661), (661, 655, 659), (685, 687, 679), (679, 687, 673), (679, 673, 677), (677, 673, 675), (643, 723, 621), (621, 723, 724), (703, 705, 699), (699, 705, 709), (699, 709, 697), (697, 709, 711), (629, 631, 633), (633, 635, 629), (629, 635, 643), (629, 643, 627), (627, 643, 621), (627, 621, 625), (625, 621, 623), (693, 647, 691), (691, 647, 649), (691, 649, 687), (687, 649, 671), (687, 671, 673), (695, 697, 693), (693, 697, 711), (693, 711, 647), (647, 711, 713), (643, 645, 723), (723, 645, 647), (723, 647, 719), (719, 647, 713), (719, 713, 717), (717, 713, 715), (721, 622, 724), (724, 622, 621), (243, 425, 725), (725, 425, 726), (725, 726, 724), (724, 726, 721), (723, 722, 727), (727, 722, 728), (727, 728, 244), (244, 728, 261), (262, 261, 728), (726, 425, 426), (262, 728, 512), (426, 495, 726), (726, 495, 499), (726, 499, 512), (512, 728, 726), (726, 728, 722), (726, 722, 721), (727, 244, 245), (246, 237, 725), (724, 723, 725), (725, 723, 727), (725, 727, 246), (246, 727, 245), (237, 239, 725), (725, 239, 242), (725, 242, 243), (249, 250, 511), (511, 250, 510), (248, 249, 509), (509, 249, 511), (251, 248, 508), (508, 248, 509), (250, 251, 510), (510, 251, 508), (427, 176, 271), (271, 176, 178), (271, 178, 270), (270, 178, 159), (431, 172, 429), (429, 172, 174), (429, 174, 427), (427, 174, 176), (284, 150, 433), (433, 150, 154), (433, 154, 431), (431, 154, 172), (270, 159, 287), (287, 159, 161), (287, 161, 284), (284, 161, 150), (253, 252, 504), (504, 252, 502), (255, 253, 505), (505, 253, 504), (254, 255, 503), (503, 255, 505), (252, 254, 502), (502, 254, 503), (206, 463, 207), (207, 463, 466), (207, 466, 208), (208, 466, 465), (208, 465, 209), (209, 465, 464), (209, 464, 82), (82, 464, 351), (82, 351, 83), (83, 351, 349), (83, 349, 77), (77, 349, 348), (77, 348, 78), (78, 348, 344), (78, 344, 79), (79, 344, 343), (79, 343, 80), (80, 343, 358), (80, 358, 84), (84, 358, 357), (84, 357, 85), (85, 357, 356), (85, 356, 86), (86, 356, 355), (86, 355, 87), (87, 355, 353), (87, 353, 76), (76, 353, 352), (76, 352, 180), (180, 352, 347), (180, 347, 181), (181, 347, 437), (181, 437, 182), (182, 437, 436), (182, 436, 183), (183, 436, 435), (183, 435, 203), (203, 435, 434), (203, 434, 204), (204, 434, 460), (204, 460, 205), (205, 460, 459), (205, 459, 200), (200, 459, 458), (200, 458, 201), (201, 458, 457), (201, 457, 202), (202, 457, 456), (202, 456, 185), (185, 456, 446), (185, 446, 186), (186, 446, 445), (186, 445, 187), (187, 445, 444), (187, 444, 188), (188, 444, 443), (188, 443, 189), (189, 443, 442), (189, 442, 190), (190, 442, 455), (190, 455, 191), (191, 455, 454), (191, 454, 193), (193, 454, 453), (193, 453, 194), (194, 453, 452), (194, 452, 195), (195, 452, 451), (195, 451, 196), (196, 451, 450), (196, 450, 197), (197, 450, 449), (197, 449, 198), (198, 449, 448), (198, 448, 199), (199, 448, 447), (199, 447, 210), (210, 447, 440), (210, 440, 211), (211, 440, 439), (211, 439, 213), (213, 439, 462), (213, 462, 206), (206, 462, 463), (477, 476, 229), (229, 476, 475), (229, 475, 230), (230, 475, 469), (230, 469, 231), (231, 469, 468), (231, 468, 3), (3, 468, 467), (3, 467, 4), (4, 467, 360), (4, 360, 71), (71, 360, 359), (71, 359, 72), (72, 359, 365), (72, 365, 73), (73, 365, 363), (73, 363, 59), (59, 363, 373), (59, 373, 61), (61, 373, 372), (61, 372, 62), (62, 372, 371), (62, 371, 63), (63, 371, 370), (63, 370, 65), (65, 370, 369), (65, 369, 66), (66, 369, 368), (66, 368, 67), (67, 368, 367), (67, 367, 68), (68, 367, 366), (68, 366, 69), (69, 366, 489), (69, 489, 220), (220, 489, 488), (220, 488, 221), (221, 488, 486), (221, 486, 222), (222, 486, 485), (222, 485, 223), (223, 485, 492), (223, 492, 224), (224, 492, 491), (224, 491, 225), (225, 491, 490), (225, 490, 215), (215, 490, 484), (215, 484, 216), (216, 484, 483), (216, 483, 217), (217, 483, 482), (217, 482, 218), (218, 482, 481), (218, 481, 219), (219, 481, 479), (219, 479, 235), (235, 479, 478), (235, 478, 236), (236, 478, 501), (236, 501, 241), (241, 501, 500), (241, 500, 240), (240, 500, 498), (240, 498, 238), (238, 498, 497), (238, 497, 0), (0, 497, 496), (0, 496, 1), (1, 496, 494), (1, 494, 226), (226, 494, 493), (226, 493, 227), (227, 493, 474), (227, 474, 228), (228, 474, 473), (228, 473, 232), (232, 473, 471), (232, 471, 233), (233, 471, 470), (233, 470, 234), (234, 470, 477), (234, 477, 229), (107, 296, 118), (118, 296, 295), (118, 295, 119), (119, 295, 324), (119, 324, 122), (122, 324, 323), (122, 323, 123), (123, 323, 319), (123, 319, 108), (108, 319, 318), (108, 318, 109), (109, 318, 317), (109, 317, 124), (124, 317, 316), (124, 316, 125), (125, 316, 322), (125, 322, 126), (126, 322, 321), (126, 321, 113), (113, 321, 320), (113, 320, 111), (111, 320, 310), (111, 310, 112), (112, 310, 309), (112, 309, 120), (120, 309, 308), (120, 308, 121), (121, 308, 304), (121, 304, 101), (101, 304, 303), (101, 303, 102), (102, 303, 315), (102, 315, 104), (104, 315, 314), (104, 314, 105), (105, 314, 313), (105, 313, 114), (114, 313, 307), (114, 307, 115), (115, 307, 306), (115, 306, 116), (116, 306, 305), (116, 305, 117), (117, 305, 301), (117, 301, 127), (127, 301, 300), (127, 300, 128), (128, 300, 299), (128, 299, 129), (129, 299, 298), (129, 298, 134), (134, 298, 332), (134, 332, 135), (135, 332, 331), (135, 331, 136), (136, 331, 312), (136, 312, 137), (137, 312, 311), (137, 311, 138), (138, 311, 330), (138, 330, 139), (139, 330, 329), (139, 329, 130), (130, 329, 328), (130, 328, 131), (131, 328, 327), (131, 327, 132), (132, 327, 326), (132, 326, 133), (133, 326, 325), (133, 325, 106), (106, 325, 297), (106, 297, 107), (107, 297, 296), (20, 391, 21), (21, 391, 401), (21, 401, 32), (32, 401, 400), (32, 400, 33), (33, 400, 396), (33, 396, 34), (34, 396, 395), (34, 395, 45), (45, 395, 394), (45, 394, 46), (46, 394, 393), (46, 393, 47), (47, 393, 424), (47, 424, 35), (35, 424, 423), (35, 423, 36), (36, 423, 422), (36, 422, 37), (37, 422, 421), (37, 421, 38), (38, 421, 420), (38, 420, 39), (39, 420, 419), (39, 419, 40), (40, 419, 418), (40, 418, 41), (41, 418, 417), (41, 417, 42), (42, 417, 416), (42, 416, 43), (43, 416, 415), (43, 415, 44), (44, 415, 414), (44, 414, 9), (9, 414, 413), (9, 413, 10), (10, 413, 412), (10, 412, 24), (24, 412, 411), (24, 411, 25), (25, 411, 410), (25, 410, 26), (26, 410, 409), (26, 409, 27), (27, 409, 408), (27, 408, 28), (28, 408, 407), (28, 407, 29), (29, 407, 406), (29, 406, 30), (30, 406, 405), (30, 405, 31), (31, 405, 403), (31, 403, 22), (22, 403, 402), (22, 402, 23), (23, 402, 399), (23, 399, 12), (12, 399, 398), (12, 398, 13), (13, 398, 397), (13, 397, 15), (15, 397, 388), (15, 388, 16), (16, 388, 387), (16, 387, 17), (17, 387, 385), (17, 385, 18), (18, 385, 384), (18, 384, 19), (19, 384, 392), (19, 392, 20), (20, 392, 391)])
me_sborka_var7___front_1.polygons.foreach_set('material_index', [0, 0, 0, 0, 0, 0, 0, 0, 0, 0, 0, 0, 0, 0, 0, 0, 0, 0, 0, 0, 0, 0, 0, 0, 0, 0, 0, 0, 0, 0, 0, 0, 0, 0, 0, 0, 0, 0, 0, 0, 0, 0, 0, 0, 0, 0, 0, 0, 0, 0, 0, 0, 0, 0, 0, 0, 0, 0, 0, 0, 0, 0, 0, 0, 0, 0, 0, 0, 0, 0, 0, 0, 0, 0, 0, 0, 0, 0, 0, 0, 0, 0, 0, 0, 0, 0, 0, 0, 0, 0, 0, 0, 0, 0, 0, 0, 0, 0, 0, 0, 0, 0, 0, 0, 0, 0, 0, 0, 0, 0, 0, 0, 0, 0, 0, 0, 0, 0, 0, 0, 0, 0, 0, 0, 0, 0, 0, 0, 0, 0, 0, 0, 0, 0, 0, 0, 0, 0, 0, 0, 0, 0, 0, 0, 0, 0, 0, 0, 0, 0, 0, 0, 0, 0, 0, 0, 0, 0, 0, 0, 0, 0, 0, 0, 0, 0, 0, 0, 0, 0, 0, 0, 0, 0, 0, 0, 0, 0, 0, 0, 0, 0, 0, 0, 0, 0, 0, 0, 0, 0, 0, 0, 0, 0, 0, 0, 0, 0, 0, 0, 0, 0, 0, 0, 0, 0, 0, 0, 0, 0, 0, 0, 0, 0, 0, 0, 0, 0, 0, 0, 0, 0, 0, 0, 0, 0, 0, 0, 0, 0, 0, 0, 0, 0, 0, 0, 0, 0, 0, 0, 0, 0, 0, 0, 0, 0, 0, 0, 0, 0, 0, 0, 0, 0, 0, 0, 0, 0, 0, 0, 0, 0, 0, 0, 0, 0, 0, 0, 0, 0, 0, 0, 0, 0, 0, 0, 0, 0, 0, 0, 0, 0, 0, 0, 0, 1, 1, 1, 1, 0, 0, 0, 0, 0, 0, 0, 0, 0, 0, 0, 0, 0, 0, 0, 0, 0, 0, 0, 0, 0, 0, 0, 0, 0, 0, 0, 0, 0, 0, 0, 0, 0, 0, 0, 0, 0, 0, 0, 0, 0, 0, 0, 0, 0, 0, 0, 0, 0, 0, 0, 0, 0, 0, 0, 0, 0, 0, 0, 0, 0, 0, 0, 0, 0, 0, 0, 0, 0, 0, 0, 0, 0, 0, 0, 0, 0, 0, 0, 0, 0, 0, 0, 0, 0, 0, 0, 0, 0, 0, 0, 0, 0, 0, 0, 0, 0, 0, 0, 0, 0, 0, 0, 0, 0, 0, 0, 0, 0, 0, 0, 0, 0, 0, 0, 0, 0, 0, 0, 0, 0, 0, 0, 0, 0, 0, 0, 0, 0, 0, 0, 0, 0, 0, 0, 0, 0, 0, 0, 0, 0, 0, 0, 0, 0, 0, 0, 0, 0, 0, 0, 0, 0, 0, 0, 0, 0, 0, 0, 0, 0, 0, 0, 0, 0, 0, 0, 0, 0, 0, 0, 0, 0, 0, 0, 0, 0, 0, 0, 0, 0, 0, 0, 0, 0, 0, 0, 0, 0, 0, 0, 0, 0, 0, 0, 0, 0, 0, 0, 0, 0, 0, 0, 0, 0, 0, 0, 0, 0, 0, 0, 0, 0, 0, 0, 0, 0, 0, 0, 0, 0, 0, 0, 0, 0, 0, 0, 0, 0, 0, 0, 0, 0, 0, 0, 0, 0, 0, 0, 0, 0, 0, 0, 0, 0, 0, 0, 0, 0, 0, 0, 0, 0, 0, 0, 0, 0, 0, 0, 0, 0, 0, 0, 0, 0, 0, 0, 0, 0, 0, 0, 0, 0, 0, 0, 0, 0, 0, 0, 0, 0, 0, 0, 0, 0, 0, 1, 1, 1, 1, 1, 1, 1, 1, 1, 1, 1, 1, 1, 1, 1, 1, 1, 1, 1, 1, 1, 1, 1, 1, 1, 1, 1, 1, 1, 1, 1, 1, 1, 1, 1, 1, 1, 1, 1, 1, 1, 1, 1, 1, 1, 1, 1, 1, 1, 1, 1, 1, 1, 1, 1, 1, 1, 1, 1, 1, 1, 1, 1, 1, 1, 1, 1, 1, 1, 1, 1, 1, 0, 0, 1, 1, 1, 1, 1, 1, 1, 1, 1, 1, 1, 1, 1, 1, 1, 1, 1, 1, 1, 1, 1, 1, 1, 1, 1, 1, 1, 1, 1, 1, 1, 1, 1, 1, 1, 1, 1, 1, 1, 1, 1, 1, 1, 1, 1, 1, 1, 1, 1, 1, 1, 1, 1, 1, 1, 1, 1, 1, 1, 1, 1, 1, 1, 1, 1, 1, 1, 1, 1, 1, 1, 1, 1, 1, 1, 1, 1, 1, 1, 1, 1, 1, 1, 1, 1, 1, 1, 1, 1, 1, 1, 1, 1, 1, 1, 1, 1, 1, 1, 1, 1, 1, 1, 1, 1, 1, 1, 1, 1, 1, 1, 1, 1, 1, 1, 1, 1, 1, 1, 1, 1, 1, 1, 1, 1, 1, 1, 1, 0, 0, 0, 0, 0, 0, 0, 0, 0, 0, 0, 0, 0, 0, 0, 0, 0, 0, 0, 0, 0, 0, 0, 0, 0, 0, 0, 0, 0, 0, 0, 0, 0, 0, 0, 0, 0, 0, 0, 0, 0, 0, 0, 0, 0, 0, 0, 0, 0, 0, 1, 1, 0, 0, 0, 0, 0, 0, 0, 0, 0, 0, 0, 0, 0, 0, 0, 0, 0, 0, 0, 0, 0, 0, 0, 0, 0, 0, 0, 0, 0, 0, 0, 0, 0, 0, 0, 0, 0, 0, 0, 0, 0, 0, 0, 0, 0, 0, 0, 0, 0, 0, 1, 1, 1, 1, 1, 1, 1, 1, 1, 1, 0, 0, 0, 0, 0, 0, 0, 0, 0, 0, 0, 0, 0, 0, 0, 0, 0, 0, 1, 1, 1, 1, 1, 1, 1, 1, 1, 1, 1, 1, 1, 1, 1, 1, 1, 1, 1, 1, 1, 1, 1, 1, 1, 1, 1, 1, 1, 1, 1, 1, 1, 1, 1, 1, 1, 1, 1, 1, 1, 1, 1, 1, 1, 1, 1, 1, 1, 1, 1, 1, 1, 1, 1, 1, 1, 1, 1, 1, 1, 1, 1, 1, 1, 1, 1, 1, 1, 1, 1, 1, 1, 1, 1, 1, 1, 1, 1, 1, 1, 1, 1, 1, 1, 1, 1, 1, 1, 1, 1, 1, 1, 1, 1, 1, 1, 1, 0, 0, 0, 0, 0, 0, 0, 0, 0, 0, 0, 0, 0, 0, 0, 0, 0, 0, 0, 0, 0, 0, 0, 0, 0, 0, 0, 0, 0, 0, 0, 0, 0, 0, 0, 0, 0, 0, 0, 0, 0, 0, 0, 0, 0, 0, 0, 0, 0, 0, 1, 1, 0, 0, 0, 0, 0, 0, 0, 0, 0, 0, 0, 0, 0, 0, 0, 0, 0, 0, 0, 0, 0, 0, 0, 0, 0, 0, 0, 0, 0, 0, 0, 0, 0, 0, 0, 0, 0, 0, 0, 0, 0, 0, 0, 0, 0, 0, 0, 0, 0, 0, 1, 1, 1, 1, 1, 1, 1, 1, 1, 1, 0, 0, 0, 0, 0, 0, 0, 0, 0, 0, 0, 0, 0, 0, 0, 0, 0, 0, 1, 1, 1, 1, 1, 1, 1, 1, 1, 1, 1, 1, 1, 1, 1, 1, 1, 1, 1, 1, 1, 1, 1, 1, 1, 1, 1, 1, 1, 1, 1, 1, 1, 1, 1, 1, 1, 1, 1, 1, 1, 1, 1, 1, 1, 1, 1, 1, 1, 1, 1, 1, 1, 1, 1, 1, 1, 1, 1, 1, 1, 1, 1, 1, 1, 1, 1, 1, 1, 1, 1, 1, 1, 1, 1, 1, 1, 1, 1, 1, 1, 1, 1, 1, 1, 1, 1, 1, 1, 1, 1, 1, 1, 1, 1, 1, 1, 1, 1, 1, 1, 1, 1, 1, 1, 1, 1, 1, 1, 1, 1, 1, 1, 1, 1, 1, 1, 1, 1, 1, 1, 1, 1, 1, 1, 1, 1, 1, 1, 1, 1, 1, 1, 1, 1, 1, 1, 1, 1, 1, 1, 1, 1, 1, 1, 1, 1, 1, 1, 1, 1, 1, 1, 1, 1, 1, 1, 1, 1, 1, 1, 1, 1, 1, 1, 1, 1, 1, 1, 1, 1, 1, 1, 1, 1, 1, 1, 1, 1, 1, 1, 1, 1, 1, 1, 1, 1, 1, 1, 1, 1, 1, 1, 1, 1, 1, 1, 1, 1, 1, 1, 1, 1, 1, 1, 1, 1, 1, 1, 1, 1, 1, 1, 1, 1, 1, 1, 1, 1, 1, 1, 1, 1, 1, 1, 1, 1, 1, 1, 1, 1, 1, 1, 1, 1, 1, 1, 1, 1, 1, 1, 1, 1, 1, 1, 1, 1, 1, 1, 1, 1, 1, 1, 1, 1, 1, 0, 0, 0, 1, 1, 1, 1, 1, 1, 1, 1, 1, 1, 1, 1, 1, 1, 1, 1, 1, 1, 1, 1, 1, 1, 1, 1, 1, 1, 1, 1, 1, 1, 1, 1, 1, 1, 1, 1, 1, 1, 1, 1, 1, 1, 1, 1, 1, 1, 1, 1, 1, 1, 1, 1, 1, 1, 1, 1, 1, 1, 1, 1, 1, 1, 1, 1, 1, 1, 1, 1, 1, 1, 1, 1, 1, 1, 1, 1, 1, 1, 1, 1, 1, 1, 1, 1, 1, 1, 1, 1])
me_sborka_var7___front_1.materials.append(mat_main)
me_sborka_var7___front_1.materials.append(mat_dark_brown)
me_sborka_var7___front_1.use_remesh_fix_poles = True
me_sborka_var7___front_1.use_remesh_preserve_attributes = False
me_sborka_var7___front_1.use_mirror_vertex_groups = False
me_sborka_var7___front_1.update()

# ---- objects
ob_sborka_var7___front_1 = bpy.data.objects.new('Sborka var7 - front-1', me_sborka_var7___front_1)

# ---- transforms, parenting, visibility, modifiers, constraints
ob_sborka_var7___front_1.location = (0.2284, 0.4252, 0.2609)
ob_sborka_var7___front_1.rotation_euler = (1.578, -0.0, 0.0)
ob_sborka_var7___front_1.lineart.crease_threshold = 0.0

# ---- collection membership
col_collection.objects.link(ob_sborka_var7___front_1)

# ---- scene / render settings (as saved in the file)
scene.frame_start = 1; scene.frame_end = 250; scene.frame_set(39)
scene.render.engine = 'BLENDER_EEVEE_NEXT'
scene.cycles.use_denoising = False
scene.cycles.samples = 128
scene.cycles.sampling_pattern = 'TABULATED_SOBOL'
scene.cycles.use_adaptive_sampling = False
scene.cycles.use_light_tree = False
scene.view_settings.view_transform = 'Filmic'
bpy.context.view_layer.update()

# ---- added for rendering (the .blend has no active camera and no usable light): camera, sun
cam_auto = bpy.data.cameras.new('AutoCamera')
cam_auto.lens = 50.0
cam_auto.sensor_width = 36.0
cam_auto.clip_end = 3609.13
ob_auto_camera = bpy.data.objects.new('AutoCamera', cam_auto)
scene.collection.objects.link(ob_auto_camera)
ob_auto_camera.location = (205.878, -246.354, 164.78)
ob_auto_camera.rotation_euler = (1.09748, -7.21219e-08, 0.694738)
scene.camera = ob_auto_camera
light_auto_sun = bpy.data.lights.new('AutoSun', 'SUN')
light_auto_sun.energy = 3.0
light_auto_sun.angle = 0.0523599
ob_auto_sun = bpy.data.objects.new('AutoSun', light_auto_sun)
scene.collection.objects.link(ob_auto_sun)
ob_auto_sun.rotation_euler = (0.872665, 0.174533, 0.523599)
bpy.context.view_layer.update()
